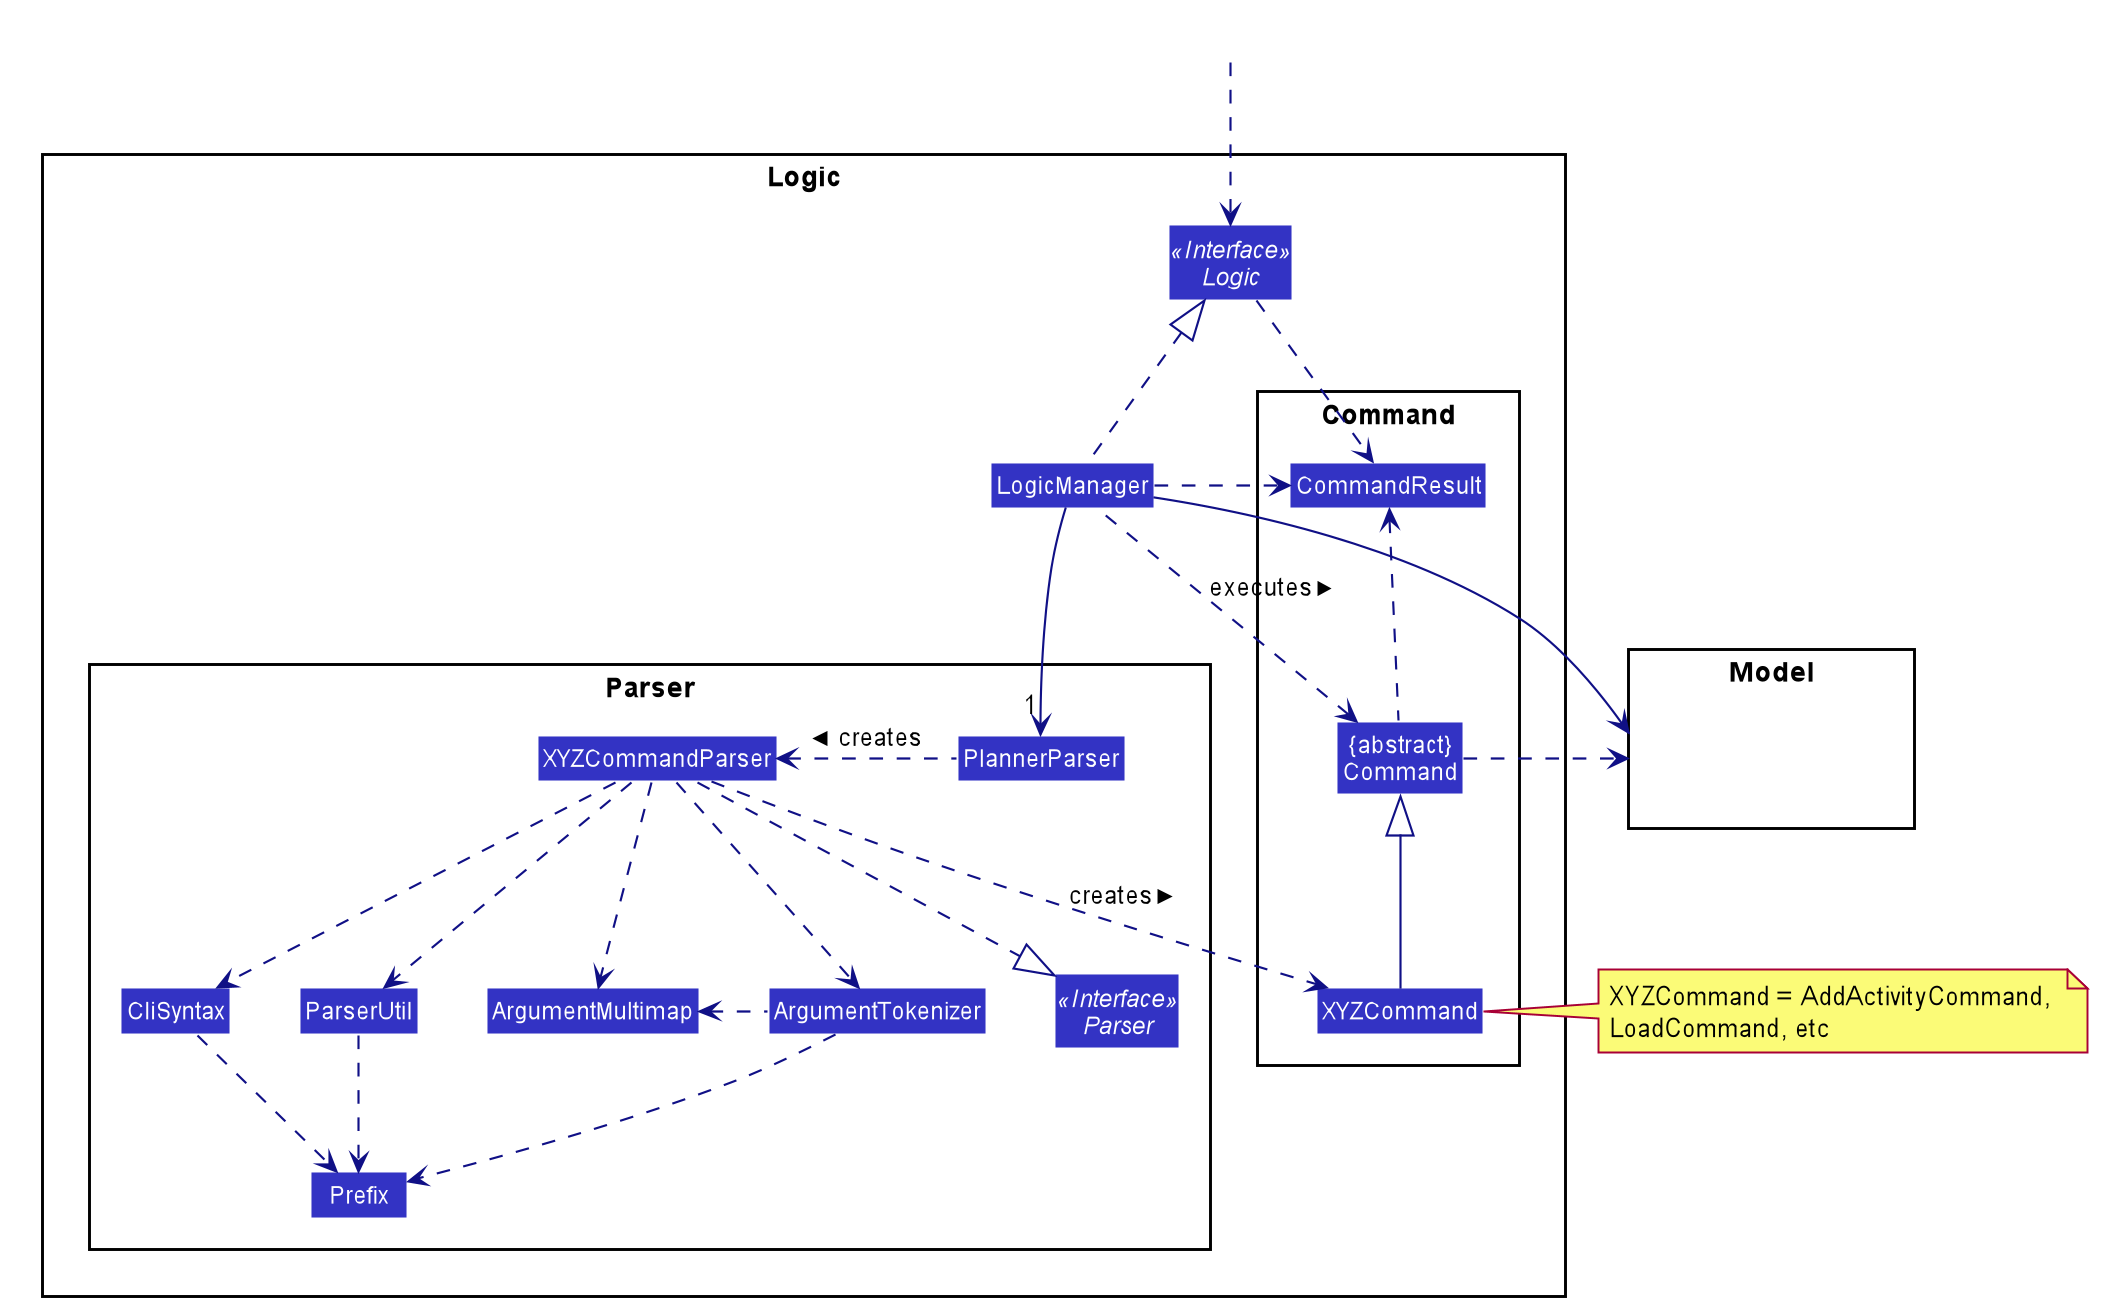

The diagram above was rendered by PlantUML. Its source (embedded in the PNG):
@startuml








skinparam BackgroundColor #FFFFFFF

skinparam Shadowing false

skinparam Class {
    FontColor #FFFFFF
    BorderThickness 1
    BorderColor #FFFFFF
    StereotypeFontColor #FFFFFF
    FontName Arial
}

skinparam Actor {
    BorderColor #000000
    Color #000000
    FontName Arial
}

skinparam Sequence {
    MessageAlign center
    BoxFontSize 15
    BoxPadding 0
    BoxFontColor #FFFFFF
    FontName Arial
}

skinparam Participant {
    FontColor #FFFFFFF
    Padding 20
}

skinparam MinClassWidth 50
skinparam ParticipantPadding 10
skinparam Shadowing false
skinparam DefaultTextAlignment center
skinparam packageStyle Rectangle

hide footbox
hide members
hide circle
skinparam arrowThickness 1.1
skinparam arrowColor #101086
skinparam classBackgroundColor #3333C4
scale 1.3

package Logic {

package Parser {
Interface Parser <<Interface>>
Class PlannerParser
Class XYZCommandParser
Class CliSyntax
Class ParserUtil
Class ArgumentMultimap
Class ArgumentTokenizer
Class Prefix
}

package Command {
Class XYZCommand
Class CommandResult
Class "{abstract}\nCommand" as Command
}

Interface Logic <<Interface>>
Class LogicManager
}

package Model{
Class HiddenModel #FFFFFF
}

Class HiddenOutside #FFFFFF
HiddenOutside ..> Logic

LogicManager .up.|> Logic
LogicManager -->"1" PlannerParser
PlannerParser .left.> XYZCommandParser: creates >

XYZCommandParser ..> XYZCommand : creates >
XYZCommandParser ..|> Parser
XYZCommandParser ..> ArgumentMultimap
XYZCommandParser ..> ArgumentTokenizer
ArgumentTokenizer .left.> ArgumentMultimap
XYZCommandParser ..> CliSyntax
CliSyntax ..> Prefix
XYZCommandParser ..> ParserUtil
ParserUtil .down.> Prefix
ArgumentTokenizer .down.> Prefix
XYZCommand -up-|> Command
LogicManager .left.> Command : executes >

LogicManager --> Model
Command .right.> Model
note right of XYZCommand: XYZCommand = AddActivityCommand, \nLoadCommand, etc

Logic ..> CommandResult
LogicManager .down.> CommandResult
Command .up.> CommandResult
CommandResult -[hidden]-> Parser
@enduml